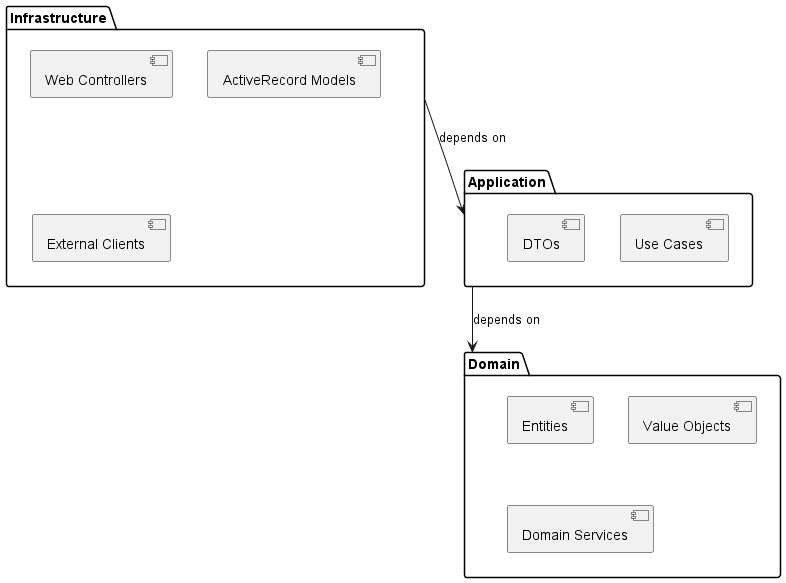

The diagram above was rendered by PlantUML. Its source (embedded in the PNG):
@startuml
package "Infrastructure" as infra {
    [Web Controllers]
    [ActiveRecord Models]
    [External Clients]
}

package "Application" as app {
    [Use Cases]
    [DTOs]
}

package "Domain" as domain {
    [Entities]
    [Value Objects]
    [Domain Services]
}

infra --> app : depends on
app --> domain : depends on

' Aucune flèche dans l'autre sens!
@enduml